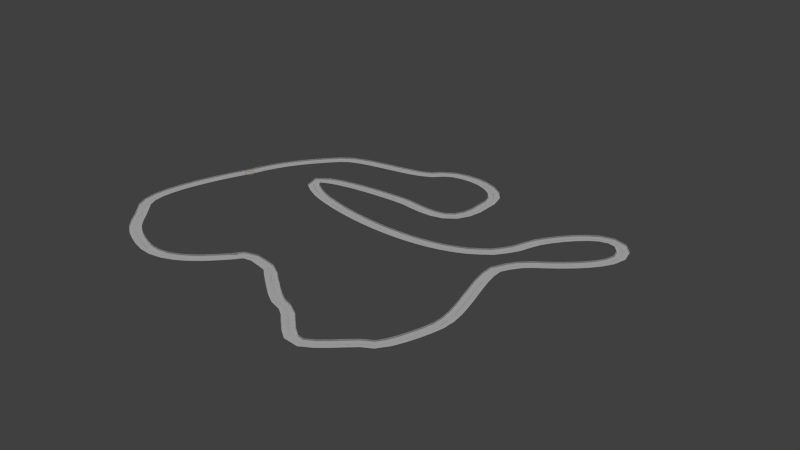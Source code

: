 # Source: racetrack-full-trackA-tex.blend  (saved by Blender 2.79.0; exported with 4.5.12 LTS)
import bpy
from mathutils import Matrix  # noqa: F401  (used for matrix-valued properties, if any)

bpy.ops.wm.read_factory_settings(use_empty=True)
scene = bpy.context.scene
scene.name = 'race track construction kit'

# ---- collections
col_collection_1 = bpy.data.collections.new('Collection 1'); scene.collection.children.link(col_collection_1)

# ---- materials (node trees are filled in below, after node groups)
mat_tracka = bpy.data.materials.new('TrackA')
mat_tracka.alpha_threshold = 0.0
mat_tracka.use_transparent_shadow = False
mat_tracka.roughness = 0.5
mat_material_001 = bpy.data.materials.new('Material.001')
mat_material_001.alpha_threshold = 0.0
mat_material_001.use_transparent_shadow = False
mat_material_001.diffuse_color = (0.8, 0.6377, 0.08937, 1.0)
mat_material_001.roughness = 0.5
mat_material = bpy.data.materials.new('Material')
mat_material.alpha_threshold = 0.0
mat_material.use_transparent_shadow = False
mat_material.diffuse_color = (0.5013, 0.8, 0.1355, 1.0)
mat_material.roughness = 0.5

# ---- material node trees

# ---- world
world_world = bpy.data.worlds.new('World'); scene.world = world_world
world_world.color = (0.05088, 0.05088, 0.05088)
world_world.use_sun_shadow = False
world_world.sun_shadow_jitter_overblur = 0.0
world_world.cycles.sampling_method = 'NONE'
world_world.cycles.sample_map_resolution = 256

# ---- lights
light_hemi = bpy.data.lights.new('Hemi', 'SUN')
light_hemi.transmission_factor = 0.0
light_hemi.angle = 0.1993
light_hemi.energy = 1.0
light_hemi.shadow_buffer_clip_start = 0.5
light_hemi.shadow_soft_size = 0.1
light_hemi.shadow_cascade_max_distance = 1000.0
light_hemi.cycles.use_multiple_importance_sampling = False

# ---- meshes
me_plane_003 = bpy.data.meshes.new('Plane.003')
me_plane_003.from_pydata([(-1.0, -1.0, 0.0), (1.0, -1.0, 0.0), (-1.0, 1.0, 0.0), (1.0, 1.0, 0.0), (-1.0, 1.0, 0.0), (1.0, 1.0, 0.0), (-1.0, 1.0, 0.2086), (1.0, 1.0, 0.2086), (-1.0, 1.0, 0.2086), (1.0, 1.0, 0.2086), (-1.0, 0.951, 0.2086), (1.0, 0.951, 0.2086), (-1.0, 0.951, -0.004554), (1.0, 0.951, -0.004554), (-1.0, 0.951, -0.004554), (1.0, 0.951, -0.004554), (-1.0, 0.951, -0.004554), (1.0, 0.951, -0.004554), (-1.0, 0.9037, -0.004554), (1.0, 0.9037, -0.004554), (-1.0, 0.9037, 0.02462), (1.0, 0.9037, 0.02462), (-1.0, 0.7963, 0.02462), (1.0, 0.7963, 0.02462), (-1.0, 0.7963, 0.02462), (1.0, 0.7963, 0.02462), (-1.0, 0.7963, 0.008705), (1.0, 0.7963, 0.008705), (-1.0, 0.7963, 0.008705), (1.0, 0.7963, 0.008705), (-1.0, 0.7963, 0.008705), (1.0, 0.7963, 0.008705), (-1.0, 0.7963, 0.008705), (1.0, 0.7963, 0.008705), (-1.0, 0.7963, 0.008705), (1.0, 0.7963, 0.008705), (-1.0, 0.7963, 0.008705), (1.0, 0.7963, 0.008705), (-1.0, -0.01742, 0.008705), (1.0, -0.01742, 0.008705)], [], [(0, 1, 3, 2), (2, 3, 5, 4), (4, 5, 7, 6), (6, 7, 9, 8), (8, 9, 11, 10), (10, 11, 13, 12), (12, 13, 15, 14), (14, 15, 17, 16), (16, 17, 19, 18), (18, 19, 21, 20), (20, 21, 23, 22), (22, 23, 25, 24), (24, 25, 27, 26), (26, 27, 29, 28), (28, 29, 31, 30), (30, 31, 33, 32), (32, 33, 35, 34), (34, 35, 37, 36), (36, 37, 39, 38)])
_uv = me_plane_003.uv_layers.new(name='UVMap')
_uv.uv.foreach_set('vector', [8.553e-08, 1.0, 0.0, 1.49e-07, 0.574, 0.0, 0.574, 1.0, 0.0, 0.0, 0.0, 0.0, 0.0, 0.0, 0.0, 0.0, 0.8687, 1.0, 0.8687, 0.0, 0.9286, 0.0, 0.9286, 1.0, 0.0, 0.0, 0.0, 0.0, 0.0, 0.0, 0.0, 0.0, 0.9594, 1.0, 0.9594, 0.0, 0.9735, 0.0, 0.9735, 1.0, 0.8075, 1.0, 0.8075, 5.96e-08, 0.8687, 0.0, 0.8687, 1.0, 0.0, 0.0, 0.0, 0.0, 0.0, 0.0, 0.0, 0.0, 0.0, 0.0, 0.0, 0.0, 0.0, 0.0, 0.0, 0.0, 0.9735, 1.0, 0.9735, 0.0, 0.9871, 0.0, 0.9871, 1.0, 0.9871, 1.0, 0.9871, 0.0, 0.9954, 0.0, 0.9954, 1.0, 0.9286, 1.0, 0.9286, 0.0, 0.9594, 0.0, 0.9594, 1.0, 0.0, 0.0, 0.0, 0.0, 0.0, 0.0, 0.0, 0.0, 0.9954, 1.0, 0.9954, 0.0, 1.0, 0.0, 1.0, 1.0, 0.0, 0.0, 0.0, 0.0, 0.0, 0.0, 0.0, 0.0, 0.0, 0.0, 0.0, 0.0, 0.0, 0.0, 0.0, 0.0, 0.0, 0.0, 0.0, 0.0, 0.0, 0.0, 0.0, 0.0, 0.0, 0.0, 0.0, 0.0, 0.0, 0.0, 0.0, 0.0, 0.0, 0.0, 0.0, 0.0, 0.0, 0.0, 0.0, 0.0, 0.574, 1.0, 0.574, 8.941e-08, 0.8075, 0.0, 0.8075, 1.0])
me_plane_003.materials.append(mat_tracka)
me_plane_003.use_remesh_preserve_volume = False
me_plane_003.use_remesh_preserve_attributes = False
me_plane_003.use_mirror_vertex_groups = False
me_plane_003.update()
me_plane_002 = bpy.data.meshes.new('Plane.002')
me_plane_002.from_pydata([(-1.0, -1.0, 0.0), (1.0, -1.0, 0.0), (-1.0, 1.0, 0.0), (1.0, 1.0, 0.0), (-1.0, 0.0, 0.0), (0.0, -1.0, 0.0), (1.0, 0.0, 0.0), (0.0, 1.0, 0.0), (-1.0, -0.5, 0.0), (0.5, -1.0, 0.0), (1.0, 0.5, 0.0), (-0.5, 1.0, 0.0), (-1.0, 0.5, 0.0), (-0.5, -1.0, 0.0), (1.0, -0.5, 0.0), (0.5, 1.0, 0.0), (0.0, 0.5, 0.0), (0.0, -0.5, 0.0), (-0.5, 0.0, 0.0), (0.5, 0.0, 0.0), (0.5, -0.5, 0.0), (-0.5, -0.5, 0.0), (-0.5, 0.5, 0.0), (0.5, 0.5, 0.0), (0.0, 0.0, 0.0), (0.5, 0.5, 0.0), (-0.5, 0.5, 0.0), (-0.5, -0.5, 0.0), (0.5, -0.5, 0.0), (0.5, 0.0, 0.0), (0.0, -0.5, 0.0), (0.0, 0.5, 0.0)], [], [(23, 10, 3, 15), (22, 16, 7, 11), (19, 23, 25, 29), (20, 14, 6, 19), (16, 22, 26, 31), (5, 9, 20, 17), (9, 1, 14, 20), (8, 21, 18, 4), (0, 13, 21, 8), (13, 5, 17, 21), (12, 22, 11, 2), (4, 18, 22, 12), (16, 23, 15, 7), (19, 6, 10, 23), (21, 17, 30, 27), (23, 16, 31, 25), (17, 20, 28, 30), (20, 19, 29, 28)])
me_plane_002.materials.append(mat_material_001)
me_plane_002.use_remesh_preserve_volume = False
me_plane_002.use_remesh_preserve_attributes = False
me_plane_002.use_mirror_vertex_groups = False
me_plane_002.update()
me_plane = bpy.data.meshes.new('Plane')
me_plane.from_pydata([(-1.0, -1.0, 0.0), (1.0, -1.0, 0.0), (-1.0, 1.0, 0.0), (1.0, 1.0, 0.0), (-1.0, 0.0, 0.0), (0.0, -1.0, 0.0), (1.0, 0.0, 0.0), (0.0, 1.0, 0.0), (-1.0, -0.5, 0.0), (0.5, -1.0, 0.0), (1.0, 0.5, 0.0), (-0.5, 1.0, 0.0), (-1.0, 0.5, 0.0), (-0.5, -1.0, 0.0), (1.0, -0.5, 0.0), (0.5, 1.0, 0.0), (0.0, 0.5, 0.0), (0.0, -0.5, 0.0), (-0.5, 0.0, 0.0), (0.5, 0.0, 0.0), (0.5, -0.5, 0.0), (-0.5, -0.5, 0.0), (-0.5, 0.5, 0.0), (0.5, 0.5, 0.0), (0.0, 0.0, 0.0), (0.5, 0.5, 0.0), (-0.5, 0.5, 0.0), (-0.5, -0.5, 0.0), (0.5, -0.5, 0.0), (0.5, 0.0, 0.0), (0.0, -0.5, 0.0), (0.0, 0.5, 0.0)], [], [(23, 10, 3, 15), (22, 16, 7, 11), (19, 23, 25, 29), (20, 14, 6, 19), (16, 22, 26, 31), (5, 9, 20, 17), (9, 1, 14, 20), (8, 21, 18, 4), (0, 13, 21, 8), (13, 5, 17, 21), (12, 22, 11, 2), (4, 18, 22, 12), (16, 23, 15, 7), (19, 6, 10, 23), (21, 17, 30, 27), (23, 16, 31, 25), (17, 20, 28, 30), (20, 19, 29, 28)])
me_plane.materials.append(mat_material)
me_plane.use_remesh_preserve_volume = False
me_plane.use_remesh_preserve_attributes = False
me_plane.use_mirror_vertex_groups = False
me_plane.update()

# ---- curves / text
cu_beziercurve_002 = bpy.data.curves.new('BezierCurve.002', 'CURVE')
cu_beziercurve_002.dimensions = '3D'
_sp = cu_beziercurve_002.splines.new('BEZIER'); _sp.bezier_points.add(21)
_sp.bezier_points.foreach_set('co', [7.854, -9.395, 0.0003801, 10.53, -8.761, 0.0003574, 13.42, -9.642, 0.01416, 23.53, -16.14, 0.02243, 30.86, -21.45, 0.033, 39.03, -15.55, 0.04231, 43.14, -5.485, 0.04347, 40.67, 13.08, 0.03919, 42.71, 15.68, 0.0467, 51.6, 28.91, 0.04943, 39.59, 21.72, 0.04332, 1.538, 13.87, 0.01193, 14.93, 20.65, 0.01794, 23.26, 20.7, 0.0224, 26.04, 27.37, 0.02243, 26.0, 30.47, 0.03417, 12.93, 33.25, 0.03013, -5.06, 26.77, -0.005448, -14.04, 12.47, -0.01809, -17.44, -8.354, -0.02556, -6.59, -17.0, -0.02, 7.596, -10.05, -0.008902])
_sp.bezier_points.foreach_set('handle_left', [7.643, -9.335, 0.0003482, 9.69, -8.944, 0.0004482, 12.69, -10.2, 0.01416, 20.86, -16.45, 0.02242, 28.57, -21.59, 0.033, 37.62, -15.67, 0.04231, 42.98, -7.807, 0.04348, 37.94, 10.72, 0.03921, 41.76, 14.89, 0.0467, 55.5, 23.8, 0.04944, 39.83, 23.08, 0.04332, 9.637, 10.3, 0.01195, 13.73, 20.77, 0.01794, 20.67, 19.62, 0.02237, 26.1, 27.07, 0.02243, 26.18, 30.03, 0.03417, 13.88, 35.18, 0.03013, -1.761, 30.19, -0.005448, -13.13, 14.36, -0.01809, -21.84, -4.147, -0.0256, -14.31, -14.29, -0.0201, 7.019, -9.86, -0.01136])
_sp.bezier_points.foreach_set('handle_right', [8.108, -9.469, 0.0004185, 10.86, -8.688, 0.0003215, 13.91, -9.273, 0.01416, 24.63, -16.02, 0.02244, 33.36, -21.29, 0.033, 40.59, -15.42, 0.04231, 43.53, 0.0706, 0.04346, 41.32, 13.64, 0.03919, 43.81, 16.6, 0.0467, 47.34, 34.51, 0.04943, 36.92, 6.594, 0.04333, -11.96, 19.83, 0.0119, 17.09, 20.44, 0.01794, 26.4, 22.01, 0.02243, 25.77, 28.73, 0.02243, 23.37, 36.81, 0.03417, 11.07, 29.45, 0.03014, -12.7, 18.88, -0.005448, -14.87, 10.74, -0.01809, -13.39, -12.21, -0.02553, 1.015, -19.67, -0.01991, 7.935, -10.16, -0.007458])
for _p, _l, _r in zip(_sp.bezier_points, ['ALIGNED', 'ALIGNED', 'ALIGNED', 'ALIGNED', 'ALIGNED', 'ALIGNED', 'ALIGNED', 'ALIGNED', 'ALIGNED', 'ALIGNED', 'ALIGNED', 'ALIGNED', 'ALIGNED', 'ALIGNED', 'ALIGNED', 'ALIGNED', 'ALIGNED', 'ALIGNED', 'ALIGNED', 'ALIGNED', 'ALIGNED', 'ALIGNED'], ['ALIGNED', 'ALIGNED', 'ALIGNED', 'ALIGNED', 'ALIGNED', 'ALIGNED', 'ALIGNED', 'ALIGNED', 'ALIGNED', 'ALIGNED', 'ALIGNED', 'ALIGNED', 'ALIGNED', 'ALIGNED', 'ALIGNED', 'ALIGNED', 'ALIGNED', 'ALIGNED', 'ALIGNED', 'ALIGNED', 'ALIGNED', 'ALIGNED']): _p.handle_left_type = _l; _p.handle_right_type = _r
_sp.order_u = 0
_sp.order_v = 0
_sp.use_cyclic_u = True
_sp = cu_beziercurve_002.splines.new('BEZIER'); _sp.bezier_points.add(0)
_sp.bezier_points.foreach_set('co', [51.6, 28.91, 0.04943])
_sp.bezier_points.foreach_set('handle_left', [51.61, 23.0, 0.04942])
_sp.bezier_points.foreach_set('handle_right', [60.99, 49.92, 0.04946])
for _p, _l, _r in zip(_sp.bezier_points, ['ALIGNED'], ['ALIGNED']): _p.handle_left_type = _l; _p.handle_right_type = _r
_sp.order_u = 0
_sp.order_v = 0
_sp = cu_beziercurve_002.splines.new('BEZIER'); _sp.bezier_points.add(0)
_sp.bezier_points.foreach_set('co', [-6.59, -17.0, -0.02])
_sp.bezier_points.foreach_set('handle_left', [-14.26, -14.15, -0.02011])
_sp.bezier_points.foreach_set('handle_right', [1.045, -20.1, -0.0199])
for _p, _l, _r in zip(_sp.bezier_points, ['ALIGNED'], ['ALIGNED']): _p.handle_left_type = _l; _p.handle_right_type = _r
_sp.order_u = 0
_sp.order_v = 0
cu_beziercurve_002.use_path = True
cu_beziercurve_002.use_path_clamp = True
cu_beziercurve_002.bevel_resolution = 0
cu_beziercurve_002.fill_mode = 'HALF'
cu_beziercurve_002.twist_mode = 'Z_UP'

# ---- objects
ob_beziercurve = bpy.data.objects.new('BezierCurve', cu_beziercurve_002)
ob_tracka = bpy.data.objects.new('trackA', me_plane_003)
ob_circle = bpy.data.objects.new('circle', me_plane_002)
ob_square = bpy.data.objects.new('square', me_plane)
ob_lighting = bpy.data.objects.new('lighting', light_hemi)

# ---- transforms, parenting, visibility, modifiers, constraints
ob_beziercurve.location = (-0.2136, -14.21, 0.08576)
ob_beziercurve.lineart.crease_threshold = 0.0
ob_tracka.location = (-0.4388, -14.21, 0.01888)
ob_tracka.lineart.crease_threshold = 0.0
_m = ob_tracka.modifiers.new('Mirror', 'MIRROR')
_m.use_axis = (False, True, False)
_m.use_mirror_vertex_groups = False
_m = ob_tracka.modifiers.new('Array', 'ARRAY')
_m.fit_type = 'FIT_CURVE'
_m.count = 3
_m.curve = ob_beziercurve
_m.constant_offset_displace = (0.0, 0.0, 0.0)
_m.use_merge_vertices = True
_m = ob_tracka.modifiers.new('Curve', 'CURVE')
_m.object = ob_beziercurve
ob_circle.location = (-13.98, -1.899, 0.06497)
ob_circle.lineart.crease_threshold = 0.0
_m = ob_circle.modifiers.new('Cast', 'CAST')
_m.factor = 0.9
ob_square.location = (-13.98, 0.5774, 0.06497)
ob_square.lineart.crease_threshold = 0.0
_m = ob_square.modifiers.new('Cast', 'CAST')
_m.cast_type = 'CUBOID'
_m.factor = 0.95
ob_lighting.location = (-6.034, 36.21, 31.78)
ob_lighting.lineart.crease_threshold = 0.0

# ---- collection membership
col_collection_1.objects.link(ob_beziercurve)
col_collection_1.objects.link(ob_tracka)
col_collection_1.objects.link(ob_circle)
col_collection_1.objects.link(ob_square)
col_collection_1.objects.link(ob_lighting)

# ---- scene / render settings (as saved in the file)
scene.frame_start = 1; scene.frame_end = 250; scene.frame_set(1)
scene.render.engine = 'BLENDER_EEVEE_NEXT'
scene.render.resolution_percentage = 50
scene.render.dither_intensity = 0.0
scene.cycles.use_denoising = False
scene.cycles.samples = 10
scene.cycles.sampling_pattern = 'TABULATED_SOBOL'
scene.cycles.light_sampling_threshold = 0.0
scene.cycles.use_adaptive_sampling = False
scene.cycles.use_light_tree = False
scene.cycles.blur_glossy = 0.0
scene.cycles.pixel_filter_type = 'GAUSSIAN'
scene.cycles.sample_clamp_indirect = 0.0
scene.view_settings.view_transform = 'Standard'
bpy.context.view_layer.update()

# ---- added for rendering (the .blend has no active camera): camera
cam_auto = bpy.data.cameras.new('AutoCamera')
cam_auto.lens = 50.0
cam_auto.sensor_width = 36.0
cam_auto.clip_end = 1786.42
ob_auto_camera = bpy.data.objects.new('AutoCamera', cam_auto)
scene.collection.objects.link(ob_auto_camera)
ob_auto_camera.location = (121.151, -122.619, 81.5301)
ob_auto_camera.rotation_euler = (1.09748, -7.21219e-08, 0.694738)
scene.camera = ob_auto_camera
bpy.context.view_layer.update()
